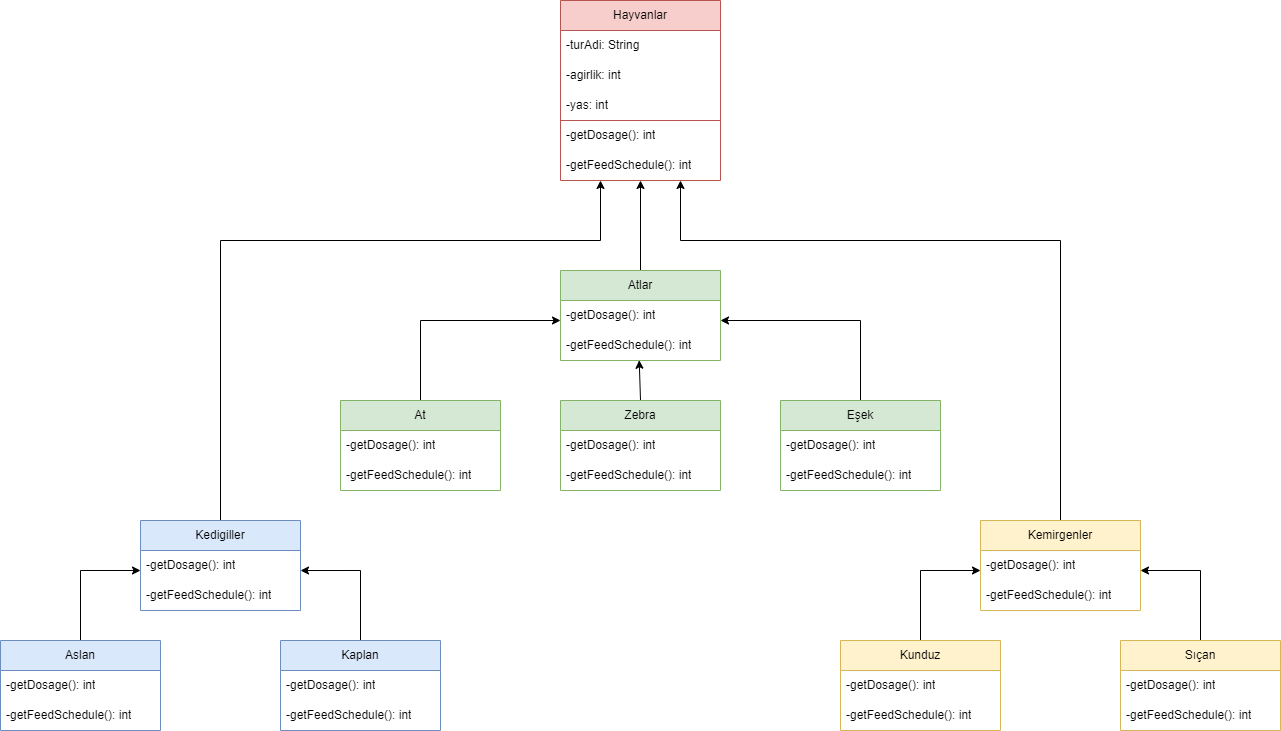

The diagram above was exported from draw.io. Its source (the exported page's mxGraphModel, read from the mxfile embedded in the PNG):
<mxGraphModel dx="2370" dy="1270" grid="1" gridSize="10" guides="1" tooltips="1" connect="1" arrows="1" fold="1" page="1" pageScale="1" pageWidth="2339" pageHeight="3300" math="0" shadow="0">
  <root>
    <mxCell id="0" />
    <mxCell id="1" parent="0" />
    <mxCell id="ddBtESDaLPVwBqhbzVt4-3" value="Hayvanlar" style="swimlane;fontStyle=0;childLayout=stackLayout;horizontal=1;startSize=30;horizontalStack=0;resizeParent=1;resizeParentMax=0;resizeLast=0;collapsible=1;marginBottom=0;whiteSpace=wrap;html=1;fillColor=#f8cecc;strokeColor=#b85450;" vertex="1" parent="1">
      <mxGeometry x="940" y="40" width="160" height="180" as="geometry" />
    </mxCell>
    <mxCell id="ddBtESDaLPVwBqhbzVt4-4" value="-turAdi: String" style="text;strokeColor=none;fillColor=none;align=left;verticalAlign=middle;spacingLeft=4;spacingRight=4;overflow=hidden;points=[[0,0.5],[1,0.5]];portConstraint=eastwest;rotatable=0;whiteSpace=wrap;html=1;" vertex="1" parent="ddBtESDaLPVwBqhbzVt4-3">
      <mxGeometry y="30" width="160" height="30" as="geometry" />
    </mxCell>
    <mxCell id="ddBtESDaLPVwBqhbzVt4-5" value="-agirlik: int" style="text;strokeColor=none;fillColor=none;align=left;verticalAlign=middle;spacingLeft=4;spacingRight=4;overflow=hidden;points=[[0,0.5],[1,0.5]];portConstraint=eastwest;rotatable=0;whiteSpace=wrap;html=1;" vertex="1" parent="ddBtESDaLPVwBqhbzVt4-3">
      <mxGeometry y="60" width="160" height="30" as="geometry" />
    </mxCell>
    <mxCell id="ddBtESDaLPVwBqhbzVt4-6" value="-yas: int" style="text;strokeColor=none;fillColor=none;align=left;verticalAlign=middle;spacingLeft=4;spacingRight=4;overflow=hidden;points=[[0,0.5],[1,0.5]];portConstraint=eastwest;rotatable=0;whiteSpace=wrap;html=1;" vertex="1" parent="ddBtESDaLPVwBqhbzVt4-3">
      <mxGeometry y="90" width="160" height="30" as="geometry" />
    </mxCell>
    <mxCell id="ddBtESDaLPVwBqhbzVt4-12" value="-getDosage(): int" style="text;strokeColor=none;fillColor=none;align=left;verticalAlign=middle;spacingLeft=4;spacingRight=4;overflow=hidden;points=[[0,0.5],[1,0.5]];portConstraint=eastwest;rotatable=0;whiteSpace=wrap;html=1;" vertex="1" parent="ddBtESDaLPVwBqhbzVt4-3">
      <mxGeometry y="120" width="160" height="30" as="geometry" />
    </mxCell>
    <mxCell id="ddBtESDaLPVwBqhbzVt4-13" value="-getFeedSchedule(): int" style="text;strokeColor=none;fillColor=none;align=left;verticalAlign=middle;spacingLeft=4;spacingRight=4;overflow=hidden;points=[[0,0.5],[1,0.5]];portConstraint=eastwest;rotatable=0;whiteSpace=wrap;html=1;" vertex="1" parent="ddBtESDaLPVwBqhbzVt4-3">
      <mxGeometry y="150" width="160" height="30" as="geometry" />
    </mxCell>
    <mxCell id="ddBtESDaLPVwBqhbzVt4-16" value="" style="endArrow=none;html=1;rounded=0;exitX=0;exitY=0.933;exitDx=0;exitDy=0;exitPerimeter=0;entryX=1;entryY=0;entryDx=0;entryDy=0;entryPerimeter=0;fillColor=#f8cecc;strokeColor=#b85450;" edge="1" parent="ddBtESDaLPVwBqhbzVt4-3" source="ddBtESDaLPVwBqhbzVt4-6" target="ddBtESDaLPVwBqhbzVt4-12">
      <mxGeometry width="50" height="50" relative="1" as="geometry">
        <mxPoint x="80" y="290" as="sourcePoint" />
        <mxPoint x="130" y="240" as="targetPoint" />
        <Array as="points">
          <mxPoint y="120" />
        </Array>
      </mxGeometry>
    </mxCell>
    <mxCell id="ddBtESDaLPVwBqhbzVt4-29" style="edgeStyle=orthogonalEdgeStyle;rounded=0;orthogonalLoop=1;jettySize=auto;html=1;exitX=0.5;exitY=0;exitDx=0;exitDy=0;" edge="1" parent="1" source="ddBtESDaLPVwBqhbzVt4-17">
      <mxGeometry relative="1" as="geometry">
        <mxPoint x="980" y="220" as="targetPoint" />
        <Array as="points">
          <mxPoint x="600" y="280" />
          <mxPoint x="980" y="280" />
        </Array>
      </mxGeometry>
    </mxCell>
    <mxCell id="ddBtESDaLPVwBqhbzVt4-17" value="Kedigiller" style="swimlane;fontStyle=0;childLayout=stackLayout;horizontal=1;startSize=30;horizontalStack=0;resizeParent=1;resizeParentMax=0;resizeLast=0;collapsible=1;marginBottom=0;whiteSpace=wrap;html=1;strokeColor=#6c8ebf;fillColor=#dae8fc;" vertex="1" parent="1">
      <mxGeometry x="520" y="560" width="160" height="90" as="geometry" />
    </mxCell>
    <mxCell id="ddBtESDaLPVwBqhbzVt4-18" value="-getDosage(): int" style="text;strokeColor=none;fillColor=none;align=left;verticalAlign=middle;spacingLeft=4;spacingRight=4;overflow=hidden;points=[[0,0.5],[1,0.5]];portConstraint=eastwest;rotatable=0;whiteSpace=wrap;html=1;" vertex="1" parent="ddBtESDaLPVwBqhbzVt4-17">
      <mxGeometry y="30" width="160" height="30" as="geometry" />
    </mxCell>
    <mxCell id="ddBtESDaLPVwBqhbzVt4-19" value="-getFeedSchedule(): int" style="text;strokeColor=none;fillColor=none;align=left;verticalAlign=middle;spacingLeft=4;spacingRight=4;overflow=hidden;points=[[0,0.5],[1,0.5]];portConstraint=eastwest;rotatable=0;whiteSpace=wrap;html=1;" vertex="1" parent="ddBtESDaLPVwBqhbzVt4-17">
      <mxGeometry y="60" width="160" height="30" as="geometry" />
    </mxCell>
    <mxCell id="ddBtESDaLPVwBqhbzVt4-34" style="edgeStyle=orthogonalEdgeStyle;rounded=0;orthogonalLoop=1;jettySize=auto;html=1;exitX=0.5;exitY=0;exitDx=0;exitDy=0;entryX=0.5;entryY=0.967;entryDx=0;entryDy=0;entryPerimeter=0;" edge="1" parent="1" source="ddBtESDaLPVwBqhbzVt4-23" target="ddBtESDaLPVwBqhbzVt4-13">
      <mxGeometry relative="1" as="geometry">
        <Array as="points">
          <mxPoint x="1020" y="220" />
          <mxPoint x="1020" y="220" />
        </Array>
      </mxGeometry>
    </mxCell>
    <mxCell id="ddBtESDaLPVwBqhbzVt4-23" value="Atlar" style="swimlane;fontStyle=0;childLayout=stackLayout;horizontal=1;startSize=30;horizontalStack=0;resizeParent=1;resizeParentMax=0;resizeLast=0;collapsible=1;marginBottom=0;whiteSpace=wrap;html=1;strokeColor=#82b366;fillColor=#d5e8d4;" vertex="1" parent="1">
      <mxGeometry x="940" y="310" width="160" height="90" as="geometry" />
    </mxCell>
    <mxCell id="ddBtESDaLPVwBqhbzVt4-24" value="-getDosage(): int" style="text;strokeColor=none;fillColor=none;align=left;verticalAlign=middle;spacingLeft=4;spacingRight=4;overflow=hidden;points=[[0,0.5],[1,0.5]];portConstraint=eastwest;rotatable=0;whiteSpace=wrap;html=1;" vertex="1" parent="ddBtESDaLPVwBqhbzVt4-23">
      <mxGeometry y="30" width="160" height="30" as="geometry" />
    </mxCell>
    <mxCell id="ddBtESDaLPVwBqhbzVt4-25" value="-getFeedSchedule(): int" style="text;strokeColor=none;fillColor=none;align=left;verticalAlign=middle;spacingLeft=4;spacingRight=4;overflow=hidden;points=[[0,0.5],[1,0.5]];portConstraint=eastwest;rotatable=0;whiteSpace=wrap;html=1;" vertex="1" parent="ddBtESDaLPVwBqhbzVt4-23">
      <mxGeometry y="60" width="160" height="30" as="geometry" />
    </mxCell>
    <mxCell id="ddBtESDaLPVwBqhbzVt4-35" style="edgeStyle=orthogonalEdgeStyle;rounded=0;orthogonalLoop=1;jettySize=auto;html=1;exitX=0.5;exitY=0;exitDx=0;exitDy=0;entryX=0.75;entryY=1;entryDx=0;entryDy=0;entryPerimeter=0;" edge="1" parent="1" source="ddBtESDaLPVwBqhbzVt4-26" target="ddBtESDaLPVwBqhbzVt4-13">
      <mxGeometry relative="1" as="geometry">
        <mxPoint x="1060" y="240" as="targetPoint" />
        <Array as="points">
          <mxPoint x="1440" y="280" />
          <mxPoint x="1060" y="280" />
        </Array>
      </mxGeometry>
    </mxCell>
    <mxCell id="ddBtESDaLPVwBqhbzVt4-26" value="Kemirgenler" style="swimlane;fontStyle=0;childLayout=stackLayout;horizontal=1;startSize=30;horizontalStack=0;resizeParent=1;resizeParentMax=0;resizeLast=0;collapsible=1;marginBottom=0;whiteSpace=wrap;html=1;strokeColor=#d6b656;fillColor=#fff2cc;" vertex="1" parent="1">
      <mxGeometry x="1360" y="560" width="160" height="90" as="geometry" />
    </mxCell>
    <mxCell id="ddBtESDaLPVwBqhbzVt4-27" value="-getDosage(): int" style="text;align=left;verticalAlign=middle;spacingLeft=4;spacingRight=4;overflow=hidden;points=[[0,0.5],[1,0.5]];portConstraint=eastwest;rotatable=0;whiteSpace=wrap;html=1;" vertex="1" parent="ddBtESDaLPVwBqhbzVt4-26">
      <mxGeometry y="30" width="160" height="30" as="geometry" />
    </mxCell>
    <mxCell id="ddBtESDaLPVwBqhbzVt4-28" value="-getFeedSchedule(): int" style="text;strokeColor=none;fillColor=none;align=left;verticalAlign=middle;spacingLeft=4;spacingRight=4;overflow=hidden;points=[[0,0.5],[1,0.5]];portConstraint=eastwest;rotatable=0;whiteSpace=wrap;html=1;" vertex="1" parent="ddBtESDaLPVwBqhbzVt4-26">
      <mxGeometry y="60" width="160" height="30" as="geometry" />
    </mxCell>
    <mxCell id="ddBtESDaLPVwBqhbzVt4-57" style="edgeStyle=orthogonalEdgeStyle;rounded=0;orthogonalLoop=1;jettySize=auto;html=1;exitX=0.5;exitY=0;exitDx=0;exitDy=0;" edge="1" parent="1" source="ddBtESDaLPVwBqhbzVt4-36">
      <mxGeometry relative="1" as="geometry">
        <mxPoint x="940" y="360" as="targetPoint" />
        <Array as="points">
          <mxPoint x="800" y="360" />
          <mxPoint x="940" y="360" />
        </Array>
      </mxGeometry>
    </mxCell>
    <mxCell id="ddBtESDaLPVwBqhbzVt4-36" value="At" style="swimlane;fontStyle=0;childLayout=stackLayout;horizontal=1;startSize=30;horizontalStack=0;resizeParent=1;resizeParentMax=0;resizeLast=0;collapsible=1;marginBottom=0;whiteSpace=wrap;html=1;strokeColor=#82b366;fillColor=#d5e8d4;" vertex="1" parent="1">
      <mxGeometry x="720" y="440" width="160" height="90" as="geometry" />
    </mxCell>
    <mxCell id="ddBtESDaLPVwBqhbzVt4-37" value="-getDosage(): int" style="text;strokeColor=none;fillColor=none;align=left;verticalAlign=middle;spacingLeft=4;spacingRight=4;overflow=hidden;points=[[0,0.5],[1,0.5]];portConstraint=eastwest;rotatable=0;whiteSpace=wrap;html=1;" vertex="1" parent="ddBtESDaLPVwBqhbzVt4-36">
      <mxGeometry y="30" width="160" height="30" as="geometry" />
    </mxCell>
    <mxCell id="ddBtESDaLPVwBqhbzVt4-38" value="-getFeedSchedule(): int" style="text;strokeColor=none;fillColor=none;align=left;verticalAlign=middle;spacingLeft=4;spacingRight=4;overflow=hidden;points=[[0,0.5],[1,0.5]];portConstraint=eastwest;rotatable=0;whiteSpace=wrap;html=1;" vertex="1" parent="ddBtESDaLPVwBqhbzVt4-36">
      <mxGeometry y="60" width="160" height="30" as="geometry" />
    </mxCell>
    <mxCell id="ddBtESDaLPVwBqhbzVt4-58" style="edgeStyle=orthogonalEdgeStyle;rounded=0;orthogonalLoop=1;jettySize=auto;html=1;exitX=0.5;exitY=0;exitDx=0;exitDy=0;entryX=0.492;entryY=0.992;entryDx=0;entryDy=0;entryPerimeter=0;" edge="1" parent="1" source="ddBtESDaLPVwBqhbzVt4-39" target="ddBtESDaLPVwBqhbzVt4-25">
      <mxGeometry relative="1" as="geometry">
        <Array as="points">
          <mxPoint x="1019" y="440" />
        </Array>
      </mxGeometry>
    </mxCell>
    <mxCell id="ddBtESDaLPVwBqhbzVt4-39" value="Zebra" style="swimlane;fontStyle=0;childLayout=stackLayout;horizontal=1;startSize=30;horizontalStack=0;resizeParent=1;resizeParentMax=0;resizeLast=0;collapsible=1;marginBottom=0;whiteSpace=wrap;html=1;strokeColor=#82b366;fillColor=#d5e8d4;" vertex="1" parent="1">
      <mxGeometry x="940" y="440" width="160" height="90" as="geometry" />
    </mxCell>
    <mxCell id="ddBtESDaLPVwBqhbzVt4-40" value="-getDosage(): int" style="text;strokeColor=none;fillColor=none;align=left;verticalAlign=middle;spacingLeft=4;spacingRight=4;overflow=hidden;points=[[0,0.5],[1,0.5]];portConstraint=eastwest;rotatable=0;whiteSpace=wrap;html=1;" vertex="1" parent="ddBtESDaLPVwBqhbzVt4-39">
      <mxGeometry y="30" width="160" height="30" as="geometry" />
    </mxCell>
    <mxCell id="ddBtESDaLPVwBqhbzVt4-41" value="-getFeedSchedule(): int" style="text;strokeColor=none;fillColor=none;align=left;verticalAlign=middle;spacingLeft=4;spacingRight=4;overflow=hidden;points=[[0,0.5],[1,0.5]];portConstraint=eastwest;rotatable=0;whiteSpace=wrap;html=1;" vertex="1" parent="ddBtESDaLPVwBqhbzVt4-39">
      <mxGeometry y="60" width="160" height="30" as="geometry" />
    </mxCell>
    <mxCell id="ddBtESDaLPVwBqhbzVt4-59" style="edgeStyle=orthogonalEdgeStyle;rounded=0;orthogonalLoop=1;jettySize=auto;html=1;exitX=0.5;exitY=0;exitDx=0;exitDy=0;" edge="1" parent="1" source="ddBtESDaLPVwBqhbzVt4-42">
      <mxGeometry relative="1" as="geometry">
        <mxPoint x="1100" y="360" as="targetPoint" />
        <Array as="points">
          <mxPoint x="1240" y="360" />
          <mxPoint x="1100" y="360" />
        </Array>
      </mxGeometry>
    </mxCell>
    <mxCell id="ddBtESDaLPVwBqhbzVt4-42" value="Eşek" style="swimlane;fontStyle=0;childLayout=stackLayout;horizontal=1;startSize=30;horizontalStack=0;resizeParent=1;resizeParentMax=0;resizeLast=0;collapsible=1;marginBottom=0;whiteSpace=wrap;html=1;strokeColor=#82b366;fillColor=#d5e8d4;" vertex="1" parent="1">
      <mxGeometry x="1160" y="440" width="160" height="90" as="geometry" />
    </mxCell>
    <mxCell id="ddBtESDaLPVwBqhbzVt4-43" value="-getDosage(): int" style="text;strokeColor=none;fillColor=none;align=left;verticalAlign=middle;spacingLeft=4;spacingRight=4;overflow=hidden;points=[[0,0.5],[1,0.5]];portConstraint=eastwest;rotatable=0;whiteSpace=wrap;html=1;" vertex="1" parent="ddBtESDaLPVwBqhbzVt4-42">
      <mxGeometry y="30" width="160" height="30" as="geometry" />
    </mxCell>
    <mxCell id="ddBtESDaLPVwBqhbzVt4-44" value="-getFeedSchedule(): int" style="text;strokeColor=none;fillColor=none;align=left;verticalAlign=middle;spacingLeft=4;spacingRight=4;overflow=hidden;points=[[0,0.5],[1,0.5]];portConstraint=eastwest;rotatable=0;whiteSpace=wrap;html=1;" vertex="1" parent="ddBtESDaLPVwBqhbzVt4-42">
      <mxGeometry y="60" width="160" height="30" as="geometry" />
    </mxCell>
    <mxCell id="ddBtESDaLPVwBqhbzVt4-63" style="edgeStyle=orthogonalEdgeStyle;rounded=0;orthogonalLoop=1;jettySize=auto;html=1;exitX=0.5;exitY=0;exitDx=0;exitDy=0;entryX=1;entryY=0.667;entryDx=0;entryDy=0;entryPerimeter=0;" edge="1" parent="1" source="ddBtESDaLPVwBqhbzVt4-45" target="ddBtESDaLPVwBqhbzVt4-18">
      <mxGeometry relative="1" as="geometry" />
    </mxCell>
    <mxCell id="ddBtESDaLPVwBqhbzVt4-45" value="Kaplan" style="swimlane;fontStyle=0;childLayout=stackLayout;horizontal=1;startSize=30;horizontalStack=0;resizeParent=1;resizeParentMax=0;resizeLast=0;collapsible=1;marginBottom=0;whiteSpace=wrap;html=1;strokeColor=#6c8ebf;fillColor=#dae8fc;" vertex="1" parent="1">
      <mxGeometry x="660" y="680" width="160" height="90" as="geometry" />
    </mxCell>
    <mxCell id="ddBtESDaLPVwBqhbzVt4-46" value="-getDosage(): int" style="text;strokeColor=none;fillColor=none;align=left;verticalAlign=middle;spacingLeft=4;spacingRight=4;overflow=hidden;points=[[0,0.5],[1,0.5]];portConstraint=eastwest;rotatable=0;whiteSpace=wrap;html=1;" vertex="1" parent="ddBtESDaLPVwBqhbzVt4-45">
      <mxGeometry y="30" width="160" height="30" as="geometry" />
    </mxCell>
    <mxCell id="ddBtESDaLPVwBqhbzVt4-47" value="-getFeedSchedule(): int" style="text;strokeColor=none;fillColor=none;align=left;verticalAlign=middle;spacingLeft=4;spacingRight=4;overflow=hidden;points=[[0,0.5],[1,0.5]];portConstraint=eastwest;rotatable=0;whiteSpace=wrap;html=1;" vertex="1" parent="ddBtESDaLPVwBqhbzVt4-45">
      <mxGeometry y="60" width="160" height="30" as="geometry" />
    </mxCell>
    <mxCell id="ddBtESDaLPVwBqhbzVt4-62" style="edgeStyle=orthogonalEdgeStyle;rounded=0;orthogonalLoop=1;jettySize=auto;html=1;exitX=0.5;exitY=0;exitDx=0;exitDy=0;" edge="1" parent="1" source="ddBtESDaLPVwBqhbzVt4-48" target="ddBtESDaLPVwBqhbzVt4-18">
      <mxGeometry relative="1" as="geometry">
        <Array as="points">
          <mxPoint x="460" y="610" />
        </Array>
      </mxGeometry>
    </mxCell>
    <mxCell id="ddBtESDaLPVwBqhbzVt4-48" value="Aslan" style="swimlane;fontStyle=0;childLayout=stackLayout;horizontal=1;startSize=30;horizontalStack=0;resizeParent=1;resizeParentMax=0;resizeLast=0;collapsible=1;marginBottom=0;whiteSpace=wrap;html=1;strokeColor=#6c8ebf;fillColor=#dae8fc;" vertex="1" parent="1">
      <mxGeometry x="380" y="680" width="160" height="90" as="geometry" />
    </mxCell>
    <mxCell id="ddBtESDaLPVwBqhbzVt4-49" value="-getDosage(): int" style="text;strokeColor=none;fillColor=none;align=left;verticalAlign=middle;spacingLeft=4;spacingRight=4;overflow=hidden;points=[[0,0.5],[1,0.5]];portConstraint=eastwest;rotatable=0;whiteSpace=wrap;html=1;" vertex="1" parent="ddBtESDaLPVwBqhbzVt4-48">
      <mxGeometry y="30" width="160" height="30" as="geometry" />
    </mxCell>
    <mxCell id="ddBtESDaLPVwBqhbzVt4-50" value="-getFeedSchedule(): int" style="text;strokeColor=none;fillColor=none;align=left;verticalAlign=middle;spacingLeft=4;spacingRight=4;overflow=hidden;points=[[0,0.5],[1,0.5]];portConstraint=eastwest;rotatable=0;whiteSpace=wrap;html=1;" vertex="1" parent="ddBtESDaLPVwBqhbzVt4-48">
      <mxGeometry y="60" width="160" height="30" as="geometry" />
    </mxCell>
    <mxCell id="ddBtESDaLPVwBqhbzVt4-60" style="edgeStyle=orthogonalEdgeStyle;rounded=0;orthogonalLoop=1;jettySize=auto;html=1;exitX=0.5;exitY=0;exitDx=0;exitDy=0;" edge="1" parent="1">
      <mxGeometry relative="1" as="geometry">
        <mxPoint x="1300" y="690" as="sourcePoint" />
        <mxPoint x="1360" y="610" as="targetPoint" />
        <Array as="points">
          <mxPoint x="1300" y="610" />
          <mxPoint x="1360" y="610" />
        </Array>
      </mxGeometry>
    </mxCell>
    <mxCell id="ddBtESDaLPVwBqhbzVt4-51" value="Kunduz" style="swimlane;fontStyle=0;childLayout=stackLayout;horizontal=1;startSize=30;horizontalStack=0;resizeParent=1;resizeParentMax=0;resizeLast=0;collapsible=1;marginBottom=0;whiteSpace=wrap;html=1;strokeColor=#d6b656;fillColor=#fff2cc;" vertex="1" parent="1">
      <mxGeometry x="1220" y="680" width="160" height="90" as="geometry" />
    </mxCell>
    <mxCell id="ddBtESDaLPVwBqhbzVt4-52" value="-getDosage(): int" style="text;align=left;verticalAlign=middle;spacingLeft=4;spacingRight=4;overflow=hidden;points=[[0,0.5],[1,0.5]];portConstraint=eastwest;rotatable=0;whiteSpace=wrap;html=1;" vertex="1" parent="ddBtESDaLPVwBqhbzVt4-51">
      <mxGeometry y="30" width="160" height="30" as="geometry" />
    </mxCell>
    <mxCell id="ddBtESDaLPVwBqhbzVt4-53" value="-getFeedSchedule(): int" style="text;strokeColor=none;fillColor=none;align=left;verticalAlign=middle;spacingLeft=4;spacingRight=4;overflow=hidden;points=[[0,0.5],[1,0.5]];portConstraint=eastwest;rotatable=0;whiteSpace=wrap;html=1;" vertex="1" parent="ddBtESDaLPVwBqhbzVt4-51">
      <mxGeometry y="60" width="160" height="30" as="geometry" />
    </mxCell>
    <mxCell id="ddBtESDaLPVwBqhbzVt4-61" style="edgeStyle=orthogonalEdgeStyle;rounded=0;orthogonalLoop=1;jettySize=auto;html=1;exitX=0.5;exitY=0;exitDx=0;exitDy=0;" edge="1" parent="1" source="ddBtESDaLPVwBqhbzVt4-54">
      <mxGeometry relative="1" as="geometry">
        <mxPoint x="1520" y="610" as="targetPoint" />
        <Array as="points">
          <mxPoint x="1580" y="610" />
          <mxPoint x="1520" y="610" />
        </Array>
      </mxGeometry>
    </mxCell>
    <mxCell id="ddBtESDaLPVwBqhbzVt4-54" value="Sıçan" style="swimlane;fontStyle=0;childLayout=stackLayout;horizontal=1;startSize=30;horizontalStack=0;resizeParent=1;resizeParentMax=0;resizeLast=0;collapsible=1;marginBottom=0;whiteSpace=wrap;html=1;strokeColor=#d6b656;fillColor=#fff2cc;" vertex="1" parent="1">
      <mxGeometry x="1500" y="680" width="160" height="90" as="geometry" />
    </mxCell>
    <mxCell id="ddBtESDaLPVwBqhbzVt4-55" value="-getDosage(): int" style="text;align=left;verticalAlign=middle;spacingLeft=4;spacingRight=4;overflow=hidden;points=[[0,0.5],[1,0.5]];portConstraint=eastwest;rotatable=0;whiteSpace=wrap;html=1;" vertex="1" parent="ddBtESDaLPVwBqhbzVt4-54">
      <mxGeometry y="30" width="160" height="30" as="geometry" />
    </mxCell>
    <mxCell id="ddBtESDaLPVwBqhbzVt4-56" value="-getFeedSchedule(): int" style="text;strokeColor=none;fillColor=none;align=left;verticalAlign=middle;spacingLeft=4;spacingRight=4;overflow=hidden;points=[[0,0.5],[1,0.5]];portConstraint=eastwest;rotatable=0;whiteSpace=wrap;html=1;" vertex="1" parent="ddBtESDaLPVwBqhbzVt4-54">
      <mxGeometry y="60" width="160" height="30" as="geometry" />
    </mxCell>
  </root>
</mxGraphModel>